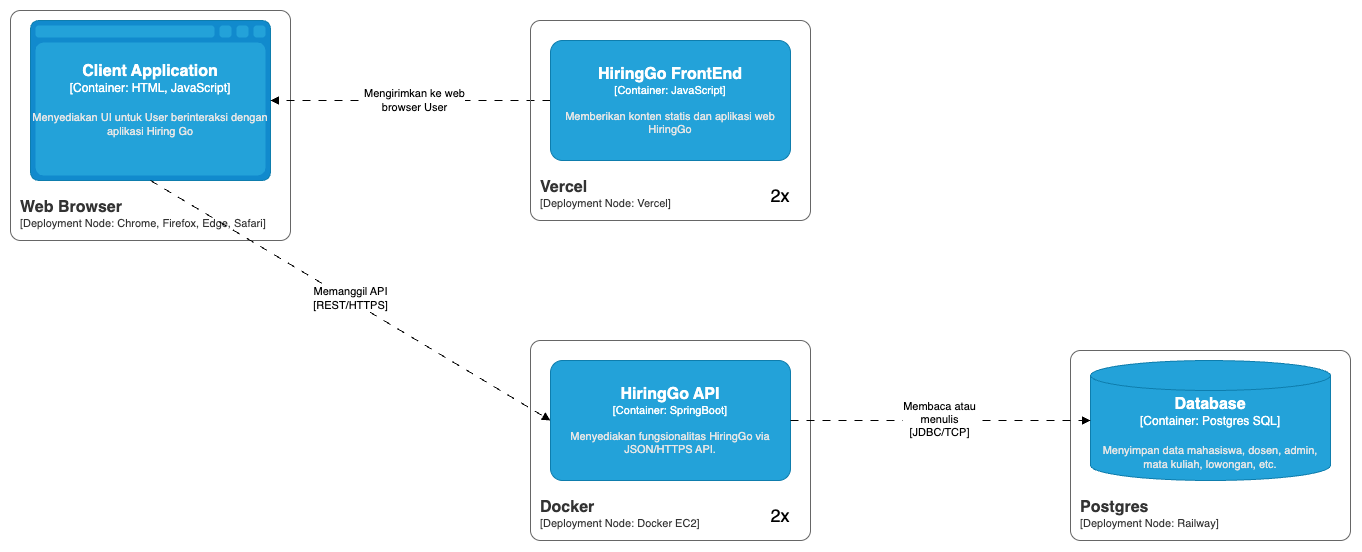

The diagram above was exported from draw.io. Its source (the exported page's mxGraphModel, read from the mxfile embedded in the PNG):
<mxGraphModel dx="2365" dy="3014" grid="1" gridSize="10" guides="1" tooltips="1" connect="1" arrows="1" fold="1" page="1" pageScale="1" pageWidth="2336" pageHeight="1654" math="0" shadow="0">
  <root>
    <mxCell id="0" />
    <mxCell id="1" parent="0" />
    <mxCell id="2" value="&lt;font style=&quot;font-size: 18px;&quot;&gt;2x&lt;/font&gt;" style="text;html=1;align=center;verticalAlign=middle;whiteSpace=wrap;rounded=0;" vertex="1" parent="1">
      <mxGeometry x="5630" y="900" width="60" height="30" as="geometry" />
    </mxCell>
    <mxCell id="3" value="&lt;font style=&quot;font-size: 18px;&quot;&gt;2x&lt;/font&gt;" style="text;html=1;align=center;verticalAlign=middle;whiteSpace=wrap;rounded=0;" vertex="1" parent="1">
      <mxGeometry x="5630" y="580" width="60" height="30" as="geometry" />
    </mxCell>
    <object placeholders="1" c4Name="Client Application" c4Type="Container" c4Technology="HTML, JavaScript" c4Description="Menyediakan UI untuk User berinteraksi dengan aplikasi Hiring Go" label="&lt;font style=&quot;font-size: 16px&quot;&gt;&lt;b&gt;%c4Name%&lt;/b&gt;&lt;/font&gt;&lt;div&gt;[%c4Type%:&amp;nbsp;%c4Technology%]&lt;/div&gt;&lt;br&gt;&lt;div&gt;&lt;font style=&quot;font-size: 11px&quot;&gt;&lt;font color=&quot;#E6E6E6&quot;&gt;%c4Description%&lt;/font&gt;&lt;/div&gt;" id="4">
      <mxCell style="shape=mxgraph.c4.webBrowserContainer2;whiteSpace=wrap;html=1;boundedLbl=1;rounded=0;labelBackgroundColor=none;strokeColor=#118ACD;fillColor=#23A2D9;strokeColor=#118ACD;strokeColor2=#0E7DAD;fontSize=12;fontColor=#ffffff;align=center;metaEdit=1;points=[[0.5,0,0],[1,0.25,0],[1,0.5,0],[1,0.75,0],[0.5,1,0],[0,0.75,0],[0,0.5,0],[0,0.25,0]];resizable=0;" vertex="1" parent="1">
        <mxGeometry x="4910" y="420" width="240" height="160" as="geometry" />
      </mxCell>
    </object>
    <object placeholders="1" c4Name="Database" c4Type="Container" c4Technology="Postgres SQL" c4Description="Menyimpan data mahasiswa, dosen, admin, mata kuliah, lowongan, etc." label="&lt;font style=&quot;font-size: 16px&quot;&gt;&lt;b&gt;%c4Name%&lt;/b&gt;&lt;/font&gt;&lt;div&gt;[%c4Type%:&amp;nbsp;%c4Technology%]&lt;/div&gt;&lt;br&gt;&lt;div&gt;&lt;font style=&quot;font-size: 11px&quot;&gt;&lt;font color=&quot;#E6E6E6&quot;&gt;%c4Description%&lt;/font&gt;&lt;/div&gt;" id="5">
      <mxCell style="shape=cylinder3;size=15;whiteSpace=wrap;html=1;boundedLbl=1;rounded=0;labelBackgroundColor=none;fillColor=#23A2D9;fontSize=12;fontColor=#ffffff;align=center;strokeColor=#0E7DAD;metaEdit=1;points=[[0.5,0,0],[1,0.25,0],[1,0.5,0],[1,0.75,0],[0.5,1,0],[0,0.75,0],[0,0.5,0],[0,0.25,0]];resizable=0;" vertex="1" parent="1">
        <mxGeometry x="5970" y="760" width="240" height="120" as="geometry" />
      </mxCell>
    </object>
    <object placeholders="1" c4Name="HiringGo API" c4Type="Container" c4Technology="SpringBoot" c4Description="Menyediakan fungsionalitas HiringGo via JSON/HTTPS API." label="&lt;font style=&quot;font-size: 16px&quot;&gt;&lt;b&gt;%c4Name%&lt;/b&gt;&lt;/font&gt;&lt;div&gt;[%c4Type%: %c4Technology%]&lt;/div&gt;&lt;br&gt;&lt;div&gt;&lt;font style=&quot;font-size: 11px&quot;&gt;&lt;font color=&quot;#E6E6E6&quot;&gt;%c4Description%&lt;/font&gt;&lt;/div&gt;" id="6">
      <mxCell style="rounded=1;whiteSpace=wrap;html=1;fontSize=11;labelBackgroundColor=none;fillColor=#23A2D9;fontColor=#ffffff;align=center;arcSize=10;strokeColor=#0E7DAD;metaEdit=1;resizable=0;points=[[0.25,0,0],[0.5,0,0],[0.75,0,0],[1,0.25,0],[1,0.5,0],[1,0.75,0],[0.75,1,0],[0.5,1,0],[0.25,1,0],[0,0.75,0],[0,0.5,0],[0,0.25,0]];" vertex="1" parent="1">
        <mxGeometry x="5430" y="760" width="240" height="120" as="geometry" />
      </mxCell>
    </object>
    <object placeholders="1" c4Name="Web Browser" c4Type="SystemScopeBoundary" c4Application="Deployment Node: Chrome, Firefox, Edge, Safari" label="&lt;font style=&quot;font-size: 16px&quot;&gt;&lt;b&gt;&lt;div style=&quot;text-align: left&quot;&gt;%c4Name%&lt;/div&gt;&lt;/b&gt;&lt;/font&gt;&lt;div style=&quot;text-align: left&quot;&gt;[%c4Application%]&lt;/div&gt;" id="7">
      <mxCell style="rounded=1;fontSize=11;whiteSpace=wrap;html=1;arcSize=20;fillColor=none;strokeColor=#666666;fontColor=#333333;labelBackgroundColor=none;align=left;verticalAlign=bottom;labelBorderColor=none;spacingTop=0;spacing=10;metaEdit=1;rotatable=0;perimeter=rectanglePerimeter;noLabel=0;labelPadding=0;allowArrows=0;connectable=0;expand=0;recursiveResize=0;editable=1;pointerEvents=0;absoluteArcSize=1;points=[[0.25,0,0],[0.5,0,0],[0.75,0,0],[1,0.25,0],[1,0.5,0],[1,0.75,0],[0.75,1,0],[0.5,1,0],[0.25,1,0],[0,0.75,0],[0,0.5,0],[0,0.25,0]];" vertex="1" parent="1">
        <mxGeometry x="4890" y="410" width="280" height="230" as="geometry" />
      </mxCell>
    </object>
    <object placeholders="1" c4Name="Docker" c4Type="SystemScopeBoundary" c4Application="Deployment Node: Docker EC2" label="&lt;font style=&quot;font-size: 16px&quot;&gt;&lt;b&gt;&lt;div style=&quot;text-align: left&quot;&gt;%c4Name%&lt;/div&gt;&lt;/b&gt;&lt;/font&gt;&lt;div style=&quot;text-align: left&quot;&gt;[%c4Application%]&lt;/div&gt;" id="8">
      <mxCell style="rounded=1;fontSize=11;whiteSpace=wrap;html=1;arcSize=20;fillColor=none;strokeColor=#666666;fontColor=#333333;labelBackgroundColor=none;align=left;verticalAlign=bottom;labelBorderColor=none;spacingTop=0;spacing=10;metaEdit=1;rotatable=0;perimeter=rectanglePerimeter;noLabel=0;labelPadding=0;allowArrows=0;connectable=0;expand=0;recursiveResize=0;editable=1;pointerEvents=0;absoluteArcSize=1;points=[[0.25,0,0],[0.5,0,0],[0.75,0,0],[1,0.25,0],[1,0.5,0],[1,0.75,0],[0.75,1,0],[0.5,1,0],[0.25,1,0],[0,0.75,0],[0,0.5,0],[0,0.25,0]];" vertex="1" parent="1">
        <mxGeometry x="5410" y="740" width="280" height="200" as="geometry" />
      </mxCell>
    </object>
    <object placeholders="1" c4Name="Postgres" c4Type="SystemScopeBoundary" c4Application="Deployment Node: Railway" label="&lt;font style=&quot;font-size: 16px&quot;&gt;&lt;b&gt;&lt;div style=&quot;text-align: left&quot;&gt;%c4Name%&lt;/div&gt;&lt;/b&gt;&lt;/font&gt;&lt;div style=&quot;text-align: left&quot;&gt;[%c4Application%]&lt;/div&gt;" id="9">
      <mxCell style="rounded=1;fontSize=11;whiteSpace=wrap;html=1;arcSize=20;fillColor=none;strokeColor=#666666;fontColor=#333333;labelBackgroundColor=none;align=left;verticalAlign=bottom;labelBorderColor=none;spacingTop=0;spacing=10;metaEdit=1;rotatable=0;perimeter=rectanglePerimeter;noLabel=0;labelPadding=0;allowArrows=0;connectable=0;expand=0;recursiveResize=0;editable=1;pointerEvents=0;absoluteArcSize=1;points=[[0.25,0,0],[0.5,0,0],[0.75,0,0],[1,0.25,0],[1,0.5,0],[1,0.75,0],[0.75,1,0],[0.5,1,0],[0.25,1,0],[0,0.75,0],[0,0.5,0],[0,0.25,0]];" vertex="1" parent="1">
        <mxGeometry x="5950" y="750" width="280" height="190" as="geometry" />
      </mxCell>
    </object>
    <mxCell id="10" style="edgeStyle=orthogonalEdgeStyle;rounded=0;orthogonalLoop=1;jettySize=auto;html=1;dashed=1;dashPattern=8 8;endArrow=block;endFill=1;exitX=0;exitY=0.5;exitDx=0;exitDy=0;exitPerimeter=0;entryX=1;entryY=0.5;entryDx=0;entryDy=0;entryPerimeter=0;" edge="1" source="12" target="4" parent="1">
      <mxGeometry relative="1" as="geometry">
        <mxPoint x="5190" y="550" as="targetPoint" />
        <mxPoint x="5410" y="550" as="sourcePoint" />
        <Array as="points">
          <mxPoint x="5420" y="500" />
          <mxPoint x="5420" y="500" />
        </Array>
      </mxGeometry>
    </mxCell>
    <mxCell id="11" value="Mengirimkan ke web&lt;div&gt;browser User&lt;/div&gt;" style="edgeLabel;html=1;align=center;verticalAlign=middle;resizable=0;points=[];" connectable="0" vertex="1" parent="10">
      <mxGeometry x="-0.0258" y="-1" relative="1" as="geometry">
        <mxPoint as="offset" />
      </mxGeometry>
    </mxCell>
    <object placeholders="1" c4Name="HiringGo FrontEnd" c4Type="Container" c4Technology="JavaScript" c4Description="Memberikan konten statis dan aplikasi web HiringGo" label="&lt;font style=&quot;font-size: 16px&quot;&gt;&lt;b&gt;%c4Name%&lt;/b&gt;&lt;/font&gt;&lt;div&gt;[%c4Type%: %c4Technology%]&lt;/div&gt;&lt;br&gt;&lt;div&gt;&lt;font style=&quot;font-size: 11px&quot;&gt;&lt;font color=&quot;#E6E6E6&quot;&gt;%c4Description%&lt;/font&gt;&lt;/div&gt;" id="12">
      <mxCell style="rounded=1;whiteSpace=wrap;html=1;fontSize=11;labelBackgroundColor=none;fillColor=#23A2D9;fontColor=#ffffff;align=center;arcSize=10;strokeColor=#0E7DAD;metaEdit=1;resizable=0;points=[[0.25,0,0],[0.5,0,0],[0.75,0,0],[1,0.25,0],[1,0.5,0],[1,0.75,0],[0.75,1,0],[0.5,1,0],[0.25,1,0],[0,0.75,0],[0,0.5,0],[0,0.25,0]];" vertex="1" parent="1">
        <mxGeometry x="5430" y="440" width="240" height="120" as="geometry" />
      </mxCell>
    </object>
    <object placeholders="1" c4Name="Vercel" c4Type="SystemScopeBoundary" c4Application="Deployment Node: Vercel" label="&lt;font style=&quot;font-size: 16px&quot;&gt;&lt;b&gt;&lt;div style=&quot;text-align: left&quot;&gt;%c4Name%&lt;/div&gt;&lt;/b&gt;&lt;/font&gt;&lt;div style=&quot;text-align: left&quot;&gt;[%c4Application%]&lt;/div&gt;" id="13">
      <mxCell style="rounded=1;fontSize=11;whiteSpace=wrap;html=1;arcSize=20;fillColor=none;strokeColor=#666666;fontColor=#333333;labelBackgroundColor=none;align=left;verticalAlign=bottom;labelBorderColor=none;spacingTop=0;spacing=10;metaEdit=1;rotatable=0;perimeter=rectanglePerimeter;noLabel=0;labelPadding=0;allowArrows=0;connectable=0;expand=0;recursiveResize=0;editable=1;pointerEvents=0;absoluteArcSize=1;points=[[0.25,0,0],[0.5,0,0],[0.75,0,0],[1,0.25,0],[1,0.5,0],[1,0.75,0],[0.75,1,0],[0.5,1,0],[0.25,1,0],[0,0.75,0],[0,0.5,0],[0,0.25,0]];" vertex="1" parent="1">
        <mxGeometry x="5410" y="420" width="280" height="200" as="geometry" />
      </mxCell>
    </object>
    <mxCell id="14" style="rounded=0;orthogonalLoop=1;jettySize=auto;html=1;entryX=0;entryY=0.5;entryDx=0;entryDy=0;entryPerimeter=0;exitX=0.5;exitY=1;exitDx=0;exitDy=0;exitPerimeter=0;dashed=1;dashPattern=8 8;endArrow=block;endFill=1;" edge="1" source="4" target="6" parent="1">
      <mxGeometry relative="1" as="geometry" />
    </mxCell>
    <mxCell id="15" value="Memanggil API&lt;div&gt;[REST/HTTPS]&lt;/div&gt;" style="edgeLabel;html=1;align=center;verticalAlign=middle;resizable=0;points=[];" connectable="0" vertex="1" parent="14">
      <mxGeometry x="-0.0171" y="2" relative="1" as="geometry">
        <mxPoint as="offset" />
      </mxGeometry>
    </mxCell>
    <mxCell id="16" style="rounded=0;orthogonalLoop=1;jettySize=auto;html=1;entryX=0;entryY=0.5;entryDx=0;entryDy=0;entryPerimeter=0;exitX=1;exitY=0.5;exitDx=0;exitDy=0;exitPerimeter=0;dashed=1;dashPattern=8 8;endArrow=block;endFill=1;" edge="1" source="6" target="5" parent="1">
      <mxGeometry relative="1" as="geometry" />
    </mxCell>
    <mxCell id="17" value="Membaca atau&lt;div&gt;menulis&lt;/div&gt;&lt;div&gt;[JDBC/TCP]&lt;/div&gt;" style="edgeLabel;html=1;align=center;verticalAlign=middle;resizable=0;points=[];" connectable="0" vertex="1" parent="16">
      <mxGeometry x="-0.0092" y="2" relative="1" as="geometry">
        <mxPoint as="offset" />
      </mxGeometry>
    </mxCell>
  </root>
</mxGraphModel>